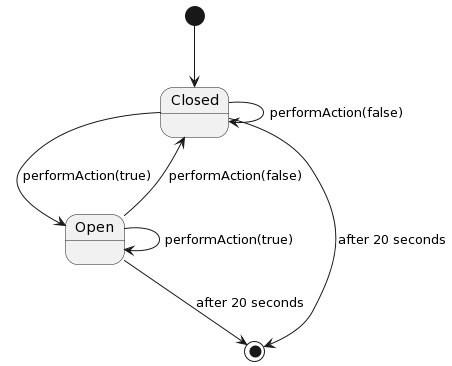

The diagram above was rendered by PlantUML. Its source (embedded in the PNG):
@startuml
[*] --> Closed
Closed --> Open: performAction(true)
Open --> Closed: performAction(false)
Closed --> Closed: performAction(false)
Open --> Open: performAction(true)
Open --> [*]: after 20 seconds
Closed --> [*]: after 20 seconds
@enduml